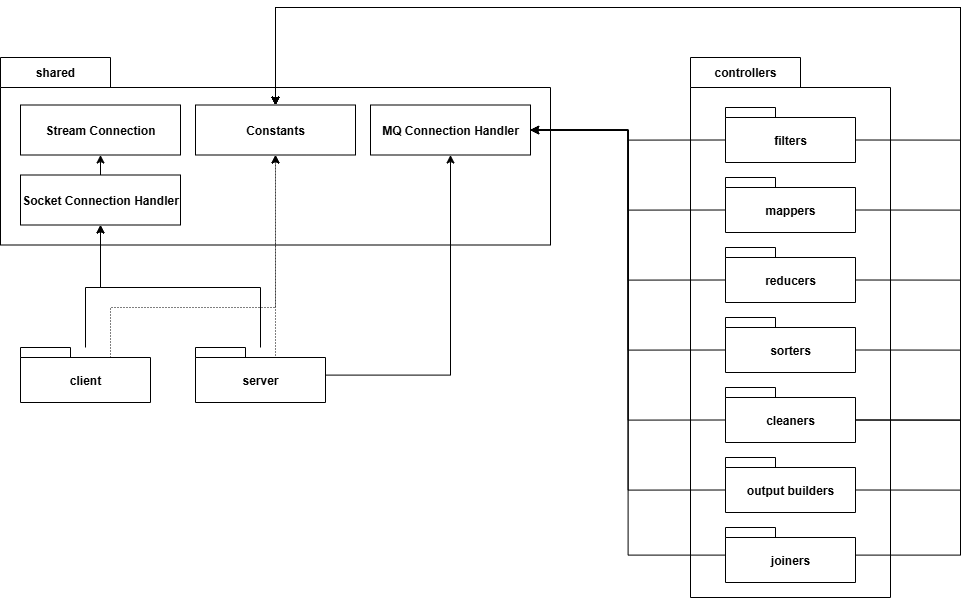

The diagram above was exported from draw.io. Its source (the exported page's mxGraphModel, read from the mxfile embedded in the PNG):
<mxGraphModel dx="1790" dy="1126" grid="1" gridSize="10" guides="1" tooltips="1" connect="1" arrows="1" fold="1" page="1" pageScale="1" pageWidth="850" pageHeight="1100" math="0" shadow="0">
  <root>
    <mxCell id="0" />
    <mxCell id="1" parent="0" />
    <mxCell id="2" value="shared" style="shape=folder;fontStyle=1;tabWidth=110;tabHeight=30;tabPosition=left;html=1;boundedLbl=1;labelInHeader=1;container=0;collapsible=0;whiteSpace=wrap;movable=1;resizable=1;rotatable=1;deletable=1;editable=1;locked=0;connectable=1;" vertex="1" parent="1">
      <mxGeometry x="330" y="310" width="550" height="187.5" as="geometry" />
    </mxCell>
    <mxCell id="3" style="edgeStyle=orthogonalEdgeStyle;rounded=0;orthogonalLoop=1;jettySize=auto;html=1;entryX=0.5;entryY=1;entryDx=0;entryDy=0;movable=1;resizable=1;rotatable=1;deletable=1;editable=1;locked=0;connectable=1;" edge="1" source="5" target="32" parent="1">
      <mxGeometry relative="1" as="geometry">
        <Array as="points">
          <mxPoint x="415" y="540" />
          <mxPoint x="430" y="540" />
        </Array>
      </mxGeometry>
    </mxCell>
    <mxCell id="4" style="edgeStyle=orthogonalEdgeStyle;rounded=0;orthogonalLoop=1;jettySize=auto;html=1;exitX=0;exitY=0;exitDx=90;exitDy=10;exitPerimeter=0;entryX=0.5;entryY=1;entryDx=0;entryDy=0;dashed=1;dashPattern=1 2;movable=1;resizable=1;rotatable=1;deletable=1;editable=1;locked=0;connectable=1;" edge="1" source="5" target="33" parent="1">
      <mxGeometry relative="1" as="geometry">
        <Array as="points">
          <mxPoint x="440" y="560" />
          <mxPoint x="605" y="560" />
        </Array>
      </mxGeometry>
    </mxCell>
    <mxCell id="5" value="client" style="shape=folder;fontStyle=1;tabWidth=50;tabHeight=10;tabPosition=left;html=1;boundedLbl=1;whiteSpace=wrap;movable=1;resizable=1;rotatable=1;deletable=1;editable=1;locked=0;connectable=1;" vertex="1" parent="1">
      <mxGeometry x="350" y="600" width="130" height="55" as="geometry" />
    </mxCell>
    <mxCell id="6" style="edgeStyle=orthogonalEdgeStyle;rounded=0;orthogonalLoop=1;jettySize=auto;html=1;entryX=0.5;entryY=1;entryDx=0;entryDy=0;movable=1;resizable=1;rotatable=1;deletable=1;editable=1;locked=0;connectable=1;" edge="1" source="9" target="32" parent="1">
      <mxGeometry relative="1" as="geometry">
        <Array as="points">
          <mxPoint x="590" y="540" />
          <mxPoint x="430" y="540" />
        </Array>
      </mxGeometry>
    </mxCell>
    <mxCell id="7" style="edgeStyle=orthogonalEdgeStyle;rounded=0;orthogonalLoop=1;jettySize=auto;html=1;entryX=0.5;entryY=1;entryDx=0;entryDy=0;movable=1;resizable=1;rotatable=1;deletable=1;editable=1;locked=0;connectable=1;" edge="1" source="9" target="30" parent="1">
      <mxGeometry relative="1" as="geometry" />
    </mxCell>
    <mxCell id="8" style="edgeStyle=orthogonalEdgeStyle;rounded=0;orthogonalLoop=1;jettySize=auto;html=1;exitX=0;exitY=0;exitDx=90;exitDy=10;exitPerimeter=0;dashed=1;dashPattern=1 2;movable=1;resizable=1;rotatable=1;deletable=1;editable=1;locked=0;connectable=1;" edge="1" source="9" target="33" parent="1">
      <mxGeometry relative="1" as="geometry">
        <Array as="points">
          <mxPoint x="605" y="610" />
        </Array>
      </mxGeometry>
    </mxCell>
    <mxCell id="9" value="server" style="shape=folder;fontStyle=1;tabWidth=50;tabHeight=10;tabPosition=left;html=1;boundedLbl=1;whiteSpace=wrap;movable=1;resizable=1;rotatable=1;deletable=1;editable=1;locked=0;connectable=1;" vertex="1" parent="1">
      <mxGeometry x="525" y="600" width="130" height="55" as="geometry" />
    </mxCell>
    <mxCell id="10" value="controllers" style="shape=folder;fontStyle=1;tabWidth=110;tabHeight=30;tabPosition=left;html=1;boundedLbl=1;labelInHeader=1;container=0;collapsible=0;whiteSpace=wrap;movable=1;resizable=1;rotatable=1;deletable=1;editable=1;locked=0;connectable=1;" vertex="1" parent="1">
      <mxGeometry x="1020" y="310" width="200" height="540" as="geometry" />
    </mxCell>
    <mxCell id="11" style="edgeStyle=orthogonalEdgeStyle;rounded=0;orthogonalLoop=1;jettySize=auto;html=1;exitX=0;exitY=0;exitDx=0;exitDy=32.5;exitPerimeter=0;movable=1;resizable=1;rotatable=1;deletable=1;editable=1;locked=0;connectable=1;" edge="1" source="13" target="30" parent="1">
      <mxGeometry relative="1" as="geometry" />
    </mxCell>
    <mxCell id="12" style="edgeStyle=orthogonalEdgeStyle;rounded=0;orthogonalLoop=1;jettySize=auto;html=1;exitX=0;exitY=0;exitDx=130;exitDy=32.5;exitPerimeter=0;entryX=0.5;entryY=0;entryDx=0;entryDy=0;movable=1;resizable=1;rotatable=1;deletable=1;editable=1;locked=0;connectable=1;" edge="1" source="13" target="33" parent="1">
      <mxGeometry relative="1" as="geometry">
        <Array as="points">
          <mxPoint x="1290" y="392" />
          <mxPoint x="1290" y="260" />
          <mxPoint x="605" y="260" />
        </Array>
      </mxGeometry>
    </mxCell>
    <mxCell id="13" value="filters" style="shape=folder;fontStyle=1;tabWidth=50;tabHeight=10;tabPosition=left;html=1;boundedLbl=1;whiteSpace=wrap;movable=1;resizable=1;rotatable=1;deletable=1;editable=1;locked=0;connectable=1;" vertex="1" parent="1">
      <mxGeometry x="1055" y="360" width="130" height="55" as="geometry" />
    </mxCell>
    <mxCell id="14" style="edgeStyle=orthogonalEdgeStyle;rounded=0;orthogonalLoop=1;jettySize=auto;html=1;exitX=0;exitY=0;exitDx=0;exitDy=32.5;exitPerimeter=0;entryX=1;entryY=0.5;entryDx=0;entryDy=0;movable=1;resizable=1;rotatable=1;deletable=1;editable=1;locked=0;connectable=1;" edge="1" source="16" target="30" parent="1">
      <mxGeometry relative="1" as="geometry" />
    </mxCell>
    <mxCell id="15" style="edgeStyle=orthogonalEdgeStyle;rounded=0;orthogonalLoop=1;jettySize=auto;html=1;exitX=0;exitY=0;exitDx=130;exitDy=32.5;exitPerimeter=0;entryX=0.5;entryY=0;entryDx=0;entryDy=0;movable=1;resizable=1;rotatable=1;deletable=1;editable=1;locked=0;connectable=1;" edge="1" source="16" target="33" parent="1">
      <mxGeometry relative="1" as="geometry">
        <Array as="points">
          <mxPoint x="1290" y="462" />
          <mxPoint x="1290" y="260" />
          <mxPoint x="605" y="260" />
        </Array>
      </mxGeometry>
    </mxCell>
    <mxCell id="16" value="mappers" style="shape=folder;fontStyle=1;tabWidth=50;tabHeight=10;tabPosition=left;html=1;boundedLbl=1;whiteSpace=wrap;movable=1;resizable=1;rotatable=1;deletable=1;editable=1;locked=0;connectable=1;" vertex="1" parent="1">
      <mxGeometry x="1055" y="430" width="130" height="55" as="geometry" />
    </mxCell>
    <mxCell id="17" style="edgeStyle=orthogonalEdgeStyle;rounded=0;orthogonalLoop=1;jettySize=auto;html=1;exitX=0;exitY=0;exitDx=0;exitDy=32.5;exitPerimeter=0;entryX=1;entryY=0.5;entryDx=0;entryDy=0;movable=1;resizable=1;rotatable=1;deletable=1;editable=1;locked=0;connectable=1;" edge="1" source="19" target="30" parent="1">
      <mxGeometry relative="1" as="geometry" />
    </mxCell>
    <mxCell id="18" style="edgeStyle=orthogonalEdgeStyle;rounded=0;orthogonalLoop=1;jettySize=auto;html=1;exitX=0;exitY=0;exitDx=130;exitDy=32.5;exitPerimeter=0;entryX=0.5;entryY=0;entryDx=0;entryDy=0;movable=1;resizable=1;rotatable=1;deletable=1;editable=1;locked=0;connectable=1;" edge="1" source="19" target="33" parent="1">
      <mxGeometry relative="1" as="geometry">
        <Array as="points">
          <mxPoint x="1290" y="532" />
          <mxPoint x="1290" y="260" />
          <mxPoint x="605" y="260" />
        </Array>
      </mxGeometry>
    </mxCell>
    <mxCell id="19" value="reducers" style="shape=folder;fontStyle=1;tabWidth=50;tabHeight=10;tabPosition=left;html=1;boundedLbl=1;whiteSpace=wrap;movable=1;resizable=1;rotatable=1;deletable=1;editable=1;locked=0;connectable=1;" vertex="1" parent="1">
      <mxGeometry x="1055" y="500" width="130" height="55" as="geometry" />
    </mxCell>
    <mxCell id="20" style="edgeStyle=orthogonalEdgeStyle;rounded=0;orthogonalLoop=1;jettySize=auto;html=1;exitX=0;exitY=0;exitDx=0;exitDy=32.5;exitPerimeter=0;entryX=1;entryY=0.5;entryDx=0;entryDy=0;movable=1;resizable=1;rotatable=1;deletable=1;editable=1;locked=0;connectable=1;" edge="1" source="22" target="30" parent="1">
      <mxGeometry relative="1" as="geometry" />
    </mxCell>
    <mxCell id="21" style="edgeStyle=orthogonalEdgeStyle;rounded=0;orthogonalLoop=1;jettySize=auto;html=1;exitX=0;exitY=0;exitDx=130;exitDy=32.5;exitPerimeter=0;entryX=0.5;entryY=0;entryDx=0;entryDy=0;movable=1;resizable=1;rotatable=1;deletable=1;editable=1;locked=0;connectable=1;" edge="1" source="22" target="33" parent="1">
      <mxGeometry relative="1" as="geometry">
        <Array as="points">
          <mxPoint x="1290" y="602" />
          <mxPoint x="1290" y="260" />
          <mxPoint x="605" y="260" />
        </Array>
      </mxGeometry>
    </mxCell>
    <mxCell id="22" value="sorters" style="shape=folder;fontStyle=1;tabWidth=50;tabHeight=10;tabPosition=left;html=1;boundedLbl=1;whiteSpace=wrap;movable=1;resizable=1;rotatable=1;deletable=1;editable=1;locked=0;connectable=1;" vertex="1" parent="1">
      <mxGeometry x="1055" y="570" width="130" height="55" as="geometry" />
    </mxCell>
    <mxCell id="23" style="edgeStyle=orthogonalEdgeStyle;rounded=0;orthogonalLoop=1;jettySize=auto;html=1;exitX=0;exitY=0;exitDx=0;exitDy=32.5;exitPerimeter=0;entryX=1;entryY=0.5;entryDx=0;entryDy=0;movable=1;resizable=1;rotatable=1;deletable=1;editable=1;locked=0;connectable=1;" edge="1" source="25" target="30" parent="1">
      <mxGeometry relative="1" as="geometry" />
    </mxCell>
    <mxCell id="24" style="edgeStyle=orthogonalEdgeStyle;rounded=0;orthogonalLoop=1;jettySize=auto;html=1;exitX=0;exitY=0;exitDx=130;exitDy=32.5;exitPerimeter=0;entryX=0.5;entryY=0;entryDx=0;entryDy=0;movable=1;resizable=1;rotatable=1;deletable=1;editable=1;locked=0;connectable=1;" edge="1" source="25" target="33" parent="1">
      <mxGeometry relative="1" as="geometry">
        <Array as="points">
          <mxPoint x="1290" y="672" />
          <mxPoint x="1290" y="260" />
          <mxPoint x="605" y="260" />
        </Array>
      </mxGeometry>
    </mxCell>
    <mxCell id="25" value="cleaners" style="shape=folder;fontStyle=1;tabWidth=50;tabHeight=10;tabPosition=left;html=1;boundedLbl=1;whiteSpace=wrap;movable=1;resizable=1;rotatable=1;deletable=1;editable=1;locked=0;connectable=1;" vertex="1" parent="1">
      <mxGeometry x="1055" y="640" width="130" height="55" as="geometry" />
    </mxCell>
    <mxCell id="26" style="edgeStyle=orthogonalEdgeStyle;rounded=0;orthogonalLoop=1;jettySize=auto;html=1;exitX=0;exitY=0;exitDx=0;exitDy=32.5;exitPerimeter=0;entryX=1;entryY=0.5;entryDx=0;entryDy=0;movable=1;resizable=1;rotatable=1;deletable=1;editable=1;locked=0;connectable=1;" edge="1" source="28" target="30" parent="1">
      <mxGeometry relative="1" as="geometry" />
    </mxCell>
    <mxCell id="27" style="edgeStyle=orthogonalEdgeStyle;rounded=0;orthogonalLoop=1;jettySize=auto;html=1;exitX=0;exitY=0;exitDx=130;exitDy=32.5;exitPerimeter=0;entryX=0.5;entryY=0;entryDx=0;entryDy=0;movable=1;resizable=1;rotatable=1;deletable=1;editable=1;locked=0;connectable=1;" edge="1" source="28" target="33" parent="1">
      <mxGeometry relative="1" as="geometry">
        <Array as="points">
          <mxPoint x="1290" y="742" />
          <mxPoint x="1290" y="260" />
          <mxPoint x="605" y="260" />
        </Array>
      </mxGeometry>
    </mxCell>
    <mxCell id="28" value="output builders" style="shape=folder;fontStyle=1;tabWidth=50;tabHeight=10;tabPosition=left;html=1;boundedLbl=1;whiteSpace=wrap;movable=1;resizable=1;rotatable=1;deletable=1;editable=1;locked=0;connectable=1;" vertex="1" parent="1">
      <mxGeometry x="1055" y="710" width="130" height="55" as="geometry" />
    </mxCell>
    <mxCell id="29" value="" style="html=1;strokeColor=none;resizeWidth=1;resizeHeight=1;fillColor=none;part=1;connectable=1;allowArrows=0;deletable=1;whiteSpace=wrap;movable=1;resizable=1;rotatable=1;editable=1;locked=0;" vertex="1" parent="1">
      <mxGeometry x="330" y="387.5" width="40" height="90" as="geometry">
        <mxPoint y="30" as="offset" />
      </mxGeometry>
    </mxCell>
    <mxCell id="30" value="MQ Connection Handler" style="fontStyle=1;whiteSpace=wrap;html=1;movable=1;resizable=1;rotatable=1;deletable=1;editable=1;locked=0;connectable=1;" vertex="1" parent="1">
      <mxGeometry x="700" y="357.5" width="160" height="50" as="geometry" />
    </mxCell>
    <mxCell id="31" style="edgeStyle=orthogonalEdgeStyle;rounded=0;orthogonalLoop=1;jettySize=auto;html=1;exitX=0.5;exitY=0;exitDx=0;exitDy=0;entryX=0.5;entryY=1;entryDx=0;entryDy=0;movable=1;resizable=1;rotatable=1;deletable=1;editable=1;locked=0;connectable=1;" edge="1" source="32" target="34" parent="1">
      <mxGeometry relative="1" as="geometry" />
    </mxCell>
    <mxCell id="32" value="Socket Connection Handler" style="fontStyle=1;whiteSpace=wrap;html=1;movable=1;resizable=1;rotatable=1;deletable=1;editable=1;locked=0;connectable=1;" vertex="1" parent="1">
      <mxGeometry x="350" y="427.5" width="160" height="50" as="geometry" />
    </mxCell>
    <mxCell id="33" value="Constants" style="fontStyle=1;whiteSpace=wrap;html=1;movable=1;resizable=1;rotatable=1;deletable=1;editable=1;locked=0;connectable=1;" vertex="1" parent="1">
      <mxGeometry x="525" y="357.5" width="160" height="50" as="geometry" />
    </mxCell>
    <mxCell id="34" value="Stream Connection" style="fontStyle=1;whiteSpace=wrap;html=1;movable=1;resizable=1;rotatable=1;deletable=1;editable=1;locked=0;connectable=1;" vertex="1" parent="1">
      <mxGeometry x="350" y="357.5" width="160" height="50" as="geometry" />
    </mxCell>
    <mxCell id="35" style="edgeStyle=orthogonalEdgeStyle;rounded=0;orthogonalLoop=1;jettySize=auto;html=1;exitX=0;exitY=0;exitDx=130;exitDy=32.5;exitPerimeter=0;entryX=0.5;entryY=0;entryDx=0;entryDy=0;movable=1;resizable=1;rotatable=1;deletable=1;editable=1;locked=0;connectable=1;" edge="1" source="25" target="33" parent="1">
      <mxGeometry relative="1" as="geometry">
        <mxPoint x="1185" y="673" as="sourcePoint" />
        <mxPoint x="605" y="358" as="targetPoint" />
        <Array as="points">
          <mxPoint x="1290" y="672" />
          <mxPoint x="1290" y="260" />
          <mxPoint x="605" y="260" />
        </Array>
      </mxGeometry>
    </mxCell>
    <mxCell id="36" style="edgeStyle=orthogonalEdgeStyle;rounded=0;orthogonalLoop=1;jettySize=auto;html=1;entryX=1;entryY=0.5;entryDx=0;entryDy=0;" edge="1" source="37" target="30" parent="1">
      <mxGeometry relative="1" as="geometry" />
    </mxCell>
    <mxCell id="37" value="joiners" style="shape=folder;fontStyle=1;tabWidth=50;tabHeight=10;tabPosition=left;html=1;boundedLbl=1;whiteSpace=wrap;movable=1;resizable=1;rotatable=1;deletable=1;editable=1;locked=0;connectable=1;" vertex="1" parent="1">
      <mxGeometry x="1055" y="780" width="130" height="55" as="geometry" />
    </mxCell>
    <mxCell id="38" style="edgeStyle=orthogonalEdgeStyle;rounded=0;orthogonalLoop=1;jettySize=auto;html=1;entryX=0.5;entryY=0;entryDx=0;entryDy=0;" edge="1" source="37" target="33" parent="1">
      <mxGeometry relative="1" as="geometry">
        <Array as="points">
          <mxPoint x="1290" y="808" />
          <mxPoint x="1290" y="260" />
          <mxPoint x="605" y="260" />
        </Array>
      </mxGeometry>
    </mxCell>
  </root>
</mxGraphModel>